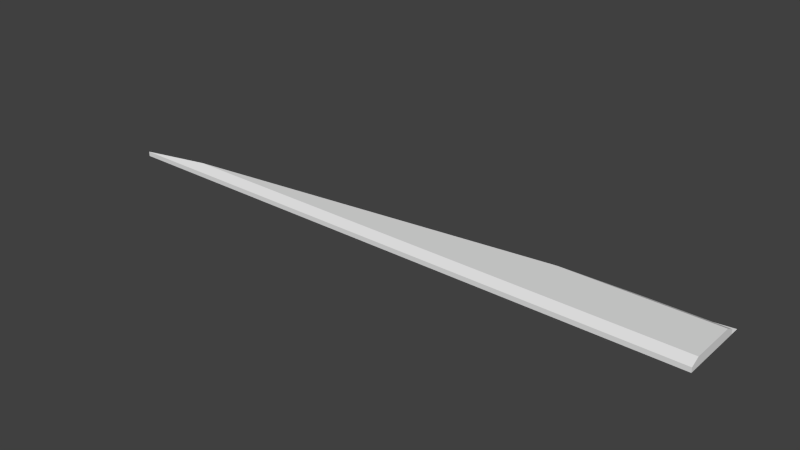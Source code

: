 # Source: med2_8_slice32RH.blend  (saved by Blender 2.76.0; exported with 4.5.12 LTS)
import bpy
from mathutils import Matrix  # noqa: F401  (used for matrix-valued properties, if any)

bpy.ops.wm.read_factory_settings(use_empty=True)
scene = bpy.context.scene
scene.name = 'Scene'

# ---- collections
col_collection_1 = bpy.data.collections.new('Collection 1'); scene.collection.children.link(col_collection_1)

# ---- materials (node trees are filled in below, after node groups)
mat_med2_8 = bpy.data.materials.new('med2_8')
mat_med2_8.alpha_threshold = 0.0
mat_med2_8.use_transparent_shadow = False
mat_med2_8.roughness = 0.5
mat_med2_8.specular_intensity = 0.0

# ---- material node trees

# ---- world
world_world = bpy.data.worlds.new('World'); scene.world = world_world
world_world.color = (0.05088, 0.05088, 0.05088)
world_world.use_sun_shadow = False
world_world.sun_shadow_jitter_overblur = 0.0
world_world.cycles.sampling_method = 'MANUAL'
world_world.cycles.sample_map_resolution = 256

# ---- meshes
me_med2_8 = bpy.data.meshes.new('med2_8')
me_med2_8.from_pydata([(-1.28, -1.28, -1.26), (1.28, -1.28, -1.26), (1.28, -1.039, -1.24), (1.28, -1.001, -1.26), (1.28, -1.242, -1.24), (1.28, -1.001, -1.28), (-1.28, -1.28, -1.28), (1.28, -1.28, -1.28), (1.28, -0.96, -1.26), (1.28, -0.96, -1.28), (0.6448, -1.039, -1.24), (0.9537, -1.001, -1.28), (0.9537, -1.001, -1.26), (-0.9738, -1.242, -1.24)], [], [(7, 5, 2), (1, 4, 13), (0, 6, 7), (12, 10, 2), (9, 11, 5), (10, 13, 4), (12, 3, 5), (2, 4, 7), (6, 10, 11), (5, 3, 2), (1, 7, 4), (0, 1, 13), (1, 0, 7), (3, 12, 2), (2, 10, 4), (11, 12, 5), (12, 11, 10), (6, 0, 13), (13, 10, 6)])
_uv = me_med2_8.uv_layers.new(name='UVMap')
_uv.uv.foreach_set('vector', [1.0, 0.0, 1.0, 0.1091, 1.0, 0.09398, 1.0, 0.0, 1.0, 0.01495, 0.1196, 0.01495, 0.0, 0.0, 0.0, 0.0, 1.0, 0.0, 0.8725, 0.1091, 0.7519, 0.09398, 1.0, 0.09398, 1.0, 0.1249, 0.8725, 0.1091, 1.0, 0.1091, 0.7519, 0.09398, 0.1196, 0.01495, 1.0, 0.01495, 0.8725, 0.1091, 1.0, 0.1091, 1.0, 0.1091, 1.0, 0.09398, 1.0, 0.01495, 1.0, 0.0, 0.0, 0.0, 0.7606, 0.09325, 0.8868, 0.109, 1.0, 0.1091, 1.0, 0.1091, 1.0, 0.09398, 1.0, 0.0, 1.0, 0.0, 1.0, 0.01495, 0.0, 0.0, 1.0, 0.0, 0.1196, 0.01495, 1.0, 0.0, 0.0, 0.0, 1.0, 0.0, 1.0, 0.1091, 0.8725, 0.1091, 1.0, 0.09398, 1.0, 0.09398, 0.7519, 0.09398, 1.0, 0.01495, 0.8725, 0.1091, 0.8725, 0.1091, 1.0, 0.1091, 0.8868, 0.109, 0.8868, 0.109, 0.7606, 0.09325, 0.0, 0.0, 0.0, 0.0, 0.09937, 0.01059, 0.09937, 0.01059, 0.7606, 0.09325, 0.0, 0.0])
me_med2_8.materials.append(mat_med2_8)
me_med2_8.use_remesh_preserve_volume = False
me_med2_8.use_remesh_preserve_attributes = False
me_med2_8.use_mirror_vertex_groups = False
me_med2_8.update()

# ---- objects
ob_med2_8_mesh = bpy.data.objects.new('med2_8_mesh', me_med2_8)

# ---- transforms, parenting, visibility, modifiers, constraints
ob_med2_8_mesh.location = (0.0, 0.0, 0.0)
ob_med2_8_mesh.lineart.crease_threshold = 0.0

# ---- collection membership
col_collection_1.objects.link(ob_med2_8_mesh)

# ---- scene / render settings (as saved in the file)
scene.frame_start = 1; scene.frame_end = 2; scene.frame_set(1)
scene.render.engine = 'BLENDER_EEVEE_NEXT'
scene.render.resolution_percentage = 50
scene.render.dither_intensity = 0.0
scene.cycles.use_denoising = False
scene.cycles.samples = 10
scene.cycles.sampling_pattern = 'TABULATED_SOBOL'
scene.cycles.light_sampling_threshold = 0.0
scene.cycles.use_adaptive_sampling = False
scene.cycles.use_light_tree = False
scene.cycles.blur_glossy = 0.0
scene.cycles.pixel_filter_type = 'GAUSSIAN'
scene.cycles.sample_clamp_indirect = 0.0
scene.view_settings.view_transform = 'Standard'
bpy.context.view_layer.update()

# ---- added for rendering (the .blend has no active camera and no usable light): camera, sun
cam_auto = bpy.data.cameras.new('AutoCamera')
cam_auto.lens = 50.0
cam_auto.sensor_width = 36.0
cam_auto.clip_end = 1000.0
ob_auto_camera = bpy.data.objects.new('AutoCamera', cam_auto)
scene.collection.objects.link(ob_auto_camera)
ob_auto_camera.location = (2.38729, -3.98475, 0.649835)
ob_auto_camera.rotation_euler = (1.09748, -7.21219e-08, 0.694738)
scene.camera = ob_auto_camera
light_auto_sun = bpy.data.lights.new('AutoSun', 'SUN')
light_auto_sun.energy = 3.0
light_auto_sun.angle = 0.0523599
ob_auto_sun = bpy.data.objects.new('AutoSun', light_auto_sun)
scene.collection.objects.link(ob_auto_sun)
ob_auto_sun.rotation_euler = (0.872665, 0.174533, 0.523599)
bpy.context.view_layer.update()
